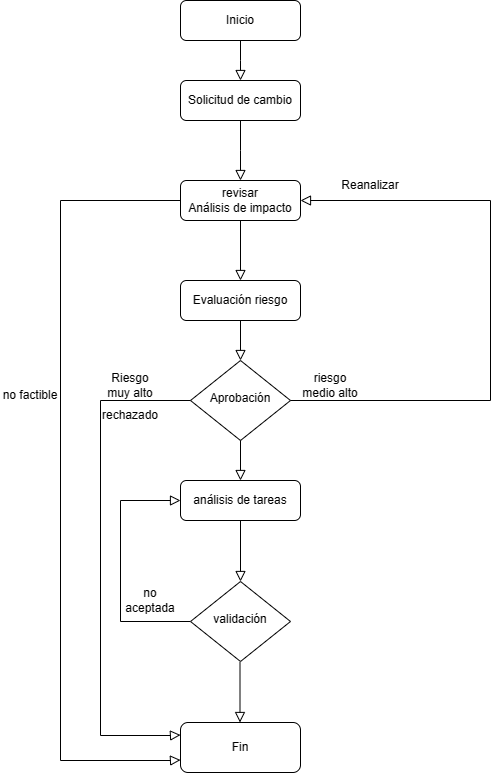

The diagram above was exported from draw.io. Its source (the exported page's mxGraphModel, read from the mxfile embedded in the PNG):
<mxGraphModel dx="2378" dy="1997" grid="1" gridSize="10" guides="1" tooltips="1" connect="1" arrows="1" fold="1" page="1" pageScale="1" pageWidth="827" pageHeight="1169" math="0" shadow="0">
  <root>
    <mxCell id="WIyWlLk6GJQsqaUBKTNV-0" />
    <mxCell id="WIyWlLk6GJQsqaUBKTNV-1" parent="WIyWlLk6GJQsqaUBKTNV-0" />
    <mxCell id="WIyWlLk6GJQsqaUBKTNV-3" value="revisar&lt;br&gt;Análisis de impacto" style="rounded=1;whiteSpace=wrap;html=1;fontSize=12;glass=0;strokeWidth=1;shadow=0;" parent="WIyWlLk6GJQsqaUBKTNV-1" vertex="1">
      <mxGeometry x="160" y="80" width="120" height="40" as="geometry" />
    </mxCell>
    <mxCell id="WIyWlLk6GJQsqaUBKTNV-6" value="Aprobación" style="rhombus;whiteSpace=wrap;html=1;shadow=0;fontFamily=Helvetica;fontSize=12;align=center;strokeWidth=1;spacing=6;spacingTop=-4;" parent="WIyWlLk6GJQsqaUBKTNV-1" vertex="1">
      <mxGeometry x="170" y="260" width="100" height="80" as="geometry" />
    </mxCell>
    <mxCell id="WIyWlLk6GJQsqaUBKTNV-12" value="Evaluación riesgo" style="rounded=1;whiteSpace=wrap;html=1;fontSize=12;glass=0;strokeWidth=1;shadow=0;" parent="WIyWlLk6GJQsqaUBKTNV-1" vertex="1">
      <mxGeometry x="160" y="180" width="120" height="40" as="geometry" />
    </mxCell>
    <mxCell id="ILoQsft_x5X6zVw3v5Rq-0" value="Solicitud de cambio" style="rounded=1;whiteSpace=wrap;html=1;fontSize=12;glass=0;strokeWidth=1;shadow=0;" parent="WIyWlLk6GJQsqaUBKTNV-1" vertex="1">
      <mxGeometry x="160" y="-20" width="120" height="40" as="geometry" />
    </mxCell>
    <mxCell id="ILoQsft_x5X6zVw3v5Rq-1" value="" style="rounded=0;html=1;jettySize=auto;orthogonalLoop=1;fontSize=11;endArrow=block;endFill=0;endSize=8;strokeWidth=1;shadow=0;labelBackgroundColor=none;edgeStyle=orthogonalEdgeStyle;exitX=0.5;exitY=1;exitDx=0;exitDy=0;" parent="WIyWlLk6GJQsqaUBKTNV-1" source="ILoQsft_x5X6zVw3v5Rq-0" edge="1">
      <mxGeometry relative="1" as="geometry">
        <mxPoint x="230" y="130" as="sourcePoint" />
        <mxPoint x="220" y="80" as="targetPoint" />
      </mxGeometry>
    </mxCell>
    <mxCell id="ILoQsft_x5X6zVw3v5Rq-3" value="Inicio" style="rounded=1;whiteSpace=wrap;html=1;fontSize=12;glass=0;strokeWidth=1;shadow=0;" parent="WIyWlLk6GJQsqaUBKTNV-1" vertex="1">
      <mxGeometry x="160" y="-100" width="120" height="40" as="geometry" />
    </mxCell>
    <mxCell id="ILoQsft_x5X6zVw3v5Rq-6" value="" style="rounded=0;html=1;jettySize=auto;orthogonalLoop=1;fontSize=11;endArrow=block;endFill=0;endSize=8;strokeWidth=1;shadow=0;labelBackgroundColor=none;edgeStyle=orthogonalEdgeStyle;exitX=0.5;exitY=1;exitDx=0;exitDy=0;" parent="WIyWlLk6GJQsqaUBKTNV-1" source="ILoQsft_x5X6zVw3v5Rq-3" edge="1">
      <mxGeometry relative="1" as="geometry">
        <mxPoint x="240" y="40" as="sourcePoint" />
        <mxPoint x="220" y="-20" as="targetPoint" />
      </mxGeometry>
    </mxCell>
    <mxCell id="ILoQsft_x5X6zVw3v5Rq-9" value="Fin" style="rounded=1;whiteSpace=wrap;html=1;fontSize=12;glass=0;strokeWidth=1;shadow=0;" parent="WIyWlLk6GJQsqaUBKTNV-1" vertex="1">
      <mxGeometry x="160" y="622" width="120" height="50" as="geometry" />
    </mxCell>
    <mxCell id="ILoQsft_x5X6zVw3v5Rq-16" value="" style="rounded=0;html=1;jettySize=auto;orthogonalLoop=1;fontSize=11;endArrow=block;endFill=0;endSize=8;strokeWidth=1;shadow=0;labelBackgroundColor=none;edgeStyle=orthogonalEdgeStyle;exitX=0;exitY=0.5;exitDx=0;exitDy=0;entryX=0;entryY=0.75;entryDx=0;entryDy=0;" parent="WIyWlLk6GJQsqaUBKTNV-1" target="ILoQsft_x5X6zVw3v5Rq-9" edge="1">
      <mxGeometry relative="1" as="geometry">
        <mxPoint x="160" y="100" as="sourcePoint" />
        <mxPoint x="160" y="600" as="targetPoint" />
        <Array as="points">
          <mxPoint x="40" y="100" />
          <mxPoint x="40" y="660" />
          <mxPoint x="150" y="660" />
        </Array>
      </mxGeometry>
    </mxCell>
    <mxCell id="ILoQsft_x5X6zVw3v5Rq-17" value="no factible" style="text;html=1;strokeColor=none;fillColor=none;align=center;verticalAlign=middle;whiteSpace=wrap;rounded=0;" parent="WIyWlLk6GJQsqaUBKTNV-1" vertex="1">
      <mxGeometry x="-20" y="280" width="60" height="30" as="geometry" />
    </mxCell>
    <mxCell id="ILoQsft_x5X6zVw3v5Rq-25" value="análisis de tareas" style="rounded=1;whiteSpace=wrap;html=1;fontSize=12;glass=0;strokeWidth=1;shadow=0;" parent="WIyWlLk6GJQsqaUBKTNV-1" vertex="1">
      <mxGeometry x="160" y="380" width="120" height="40" as="geometry" />
    </mxCell>
    <mxCell id="ILoQsft_x5X6zVw3v5Rq-26" value="" style="rounded=0;html=1;jettySize=auto;orthogonalLoop=1;fontSize=11;endArrow=block;endFill=0;endSize=8;strokeWidth=1;shadow=0;labelBackgroundColor=none;edgeStyle=orthogonalEdgeStyle;exitX=0.5;exitY=1;exitDx=0;exitDy=0;entryX=0.5;entryY=0;entryDx=0;entryDy=0;" parent="WIyWlLk6GJQsqaUBKTNV-1" source="WIyWlLk6GJQsqaUBKTNV-3" target="WIyWlLk6GJQsqaUBKTNV-12" edge="1">
      <mxGeometry relative="1" as="geometry">
        <mxPoint x="360" y="130" as="sourcePoint" />
        <mxPoint x="360" y="190" as="targetPoint" />
        <Array as="points" />
      </mxGeometry>
    </mxCell>
    <mxCell id="ILoQsft_x5X6zVw3v5Rq-27" value="" style="rounded=0;html=1;jettySize=auto;orthogonalLoop=1;fontSize=11;endArrow=block;endFill=0;endSize=8;strokeWidth=1;shadow=0;labelBackgroundColor=none;edgeStyle=orthogonalEdgeStyle;exitX=0.5;exitY=1;exitDx=0;exitDy=0;entryX=0.5;entryY=0;entryDx=0;entryDy=0;" parent="WIyWlLk6GJQsqaUBKTNV-1" source="WIyWlLk6GJQsqaUBKTNV-12" target="WIyWlLk6GJQsqaUBKTNV-6" edge="1">
      <mxGeometry relative="1" as="geometry">
        <mxPoint x="300" y="260" as="sourcePoint" />
        <mxPoint x="300" y="320" as="targetPoint" />
        <Array as="points" />
      </mxGeometry>
    </mxCell>
    <mxCell id="ILoQsft_x5X6zVw3v5Rq-28" value="" style="rounded=0;html=1;jettySize=auto;orthogonalLoop=1;fontSize=11;endArrow=block;endFill=0;endSize=8;strokeWidth=1;shadow=0;labelBackgroundColor=none;edgeStyle=orthogonalEdgeStyle;exitX=1;exitY=0.5;exitDx=0;exitDy=0;entryX=1;entryY=0.5;entryDx=0;entryDy=0;" parent="WIyWlLk6GJQsqaUBKTNV-1" source="WIyWlLk6GJQsqaUBKTNV-6" target="WIyWlLk6GJQsqaUBKTNV-3" edge="1">
      <mxGeometry relative="1" as="geometry">
        <mxPoint x="330" y="300" as="sourcePoint" />
        <mxPoint x="300" y="100" as="targetPoint" />
        <Array as="points">
          <mxPoint x="470" y="300" />
          <mxPoint x="470" y="100" />
        </Array>
      </mxGeometry>
    </mxCell>
    <mxCell id="ILoQsft_x5X6zVw3v5Rq-29" value="Reanalizar" style="text;html=1;strokeColor=none;fillColor=none;align=center;verticalAlign=middle;whiteSpace=wrap;rounded=0;" parent="WIyWlLk6GJQsqaUBKTNV-1" vertex="1">
      <mxGeometry x="320" y="70" width="60" height="30" as="geometry" />
    </mxCell>
    <mxCell id="ILoQsft_x5X6zVw3v5Rq-35" value="" style="rounded=0;html=1;jettySize=auto;orthogonalLoop=1;fontSize=11;endArrow=block;endFill=0;endSize=8;strokeWidth=1;shadow=0;labelBackgroundColor=none;edgeStyle=orthogonalEdgeStyle;exitX=0.5;exitY=1;exitDx=0;exitDy=0;entryX=0.5;entryY=0;entryDx=0;entryDy=0;" parent="WIyWlLk6GJQsqaUBKTNV-1" source="WIyWlLk6GJQsqaUBKTNV-6" target="ILoQsft_x5X6zVw3v5Rq-25" edge="1">
      <mxGeometry relative="1" as="geometry">
        <mxPoint x="219.5" y="340" as="sourcePoint" />
        <mxPoint x="219.5" y="380" as="targetPoint" />
        <Array as="points" />
      </mxGeometry>
    </mxCell>
    <mxCell id="ILoQsft_x5X6zVw3v5Rq-37" value="" style="rounded=0;html=1;jettySize=auto;orthogonalLoop=1;fontSize=11;endArrow=block;endFill=0;endSize=8;strokeWidth=1;shadow=0;labelBackgroundColor=none;edgeStyle=orthogonalEdgeStyle;exitX=0.5;exitY=1;exitDx=0;exitDy=0;entryX=0.5;entryY=0;entryDx=0;entryDy=0;" parent="WIyWlLk6GJQsqaUBKTNV-1" source="ILoQsft_x5X6zVw3v5Rq-25" target="ILoQsft_x5X6zVw3v5Rq-46" edge="1">
      <mxGeometry relative="1" as="geometry">
        <mxPoint x="219.5" y="430" as="sourcePoint" />
        <mxPoint x="220" y="460" as="targetPoint" />
        <Array as="points" />
      </mxGeometry>
    </mxCell>
    <mxCell id="ILoQsft_x5X6zVw3v5Rq-39" value="" style="rounded=0;html=1;jettySize=auto;orthogonalLoop=1;fontSize=11;endArrow=block;endFill=0;endSize=8;strokeWidth=1;shadow=0;labelBackgroundColor=none;edgeStyle=orthogonalEdgeStyle;exitX=0;exitY=0.5;exitDx=0;exitDy=0;entryX=0;entryY=0.25;entryDx=0;entryDy=0;" parent="WIyWlLk6GJQsqaUBKTNV-1" source="WIyWlLk6GJQsqaUBKTNV-6" target="ILoQsft_x5X6zVw3v5Rq-9" edge="1">
      <mxGeometry relative="1" as="geometry">
        <mxPoint x="170" y="110" as="sourcePoint" />
        <mxPoint x="170" y="590" as="targetPoint" />
        <Array as="points">
          <mxPoint x="80" y="300" />
          <mxPoint x="80" y="635" />
          <mxPoint x="150" y="635" />
        </Array>
      </mxGeometry>
    </mxCell>
    <mxCell id="ILoQsft_x5X6zVw3v5Rq-40" value="rechazado" style="text;html=1;strokeColor=none;fillColor=none;align=center;verticalAlign=middle;whiteSpace=wrap;rounded=0;" parent="WIyWlLk6GJQsqaUBKTNV-1" vertex="1">
      <mxGeometry x="80" y="300" width="60" height="30" as="geometry" />
    </mxCell>
    <mxCell id="ILoQsft_x5X6zVw3v5Rq-44" value="" style="rounded=0;html=1;jettySize=auto;orthogonalLoop=1;fontSize=11;endArrow=block;endFill=0;endSize=8;strokeWidth=1;shadow=0;labelBackgroundColor=none;edgeStyle=orthogonalEdgeStyle;exitX=0;exitY=0.5;exitDx=0;exitDy=0;" parent="WIyWlLk6GJQsqaUBKTNV-1" source="ILoQsft_x5X6zVw3v5Rq-46" edge="1">
      <mxGeometry relative="1" as="geometry">
        <mxPoint x="160" y="590" as="sourcePoint" />
        <mxPoint x="160" y="400" as="targetPoint" />
        <Array as="points">
          <mxPoint x="100" y="521" />
          <mxPoint x="100" y="400" />
        </Array>
      </mxGeometry>
    </mxCell>
    <mxCell id="ILoQsft_x5X6zVw3v5Rq-45" value="no aceptada" style="text;html=1;strokeColor=none;fillColor=none;align=center;verticalAlign=middle;whiteSpace=wrap;rounded=0;" parent="WIyWlLk6GJQsqaUBKTNV-1" vertex="1">
      <mxGeometry x="100" y="485" width="60" height="30" as="geometry" />
    </mxCell>
    <mxCell id="ILoQsft_x5X6zVw3v5Rq-46" value="validación" style="rhombus;whiteSpace=wrap;html=1;shadow=0;fontFamily=Helvetica;fontSize=12;align=center;strokeWidth=1;spacing=6;spacingTop=-4;" parent="WIyWlLk6GJQsqaUBKTNV-1" vertex="1">
      <mxGeometry x="170" y="481" width="100" height="80" as="geometry" />
    </mxCell>
    <mxCell id="ILoQsft_x5X6zVw3v5Rq-48" value="" style="rounded=0;html=1;jettySize=auto;orthogonalLoop=1;fontSize=11;endArrow=block;endFill=0;endSize=8;strokeWidth=1;shadow=0;labelBackgroundColor=none;edgeStyle=orthogonalEdgeStyle;exitX=0.5;exitY=1;exitDx=0;exitDy=0;entryX=0.5;entryY=0;entryDx=0;entryDy=0;" parent="WIyWlLk6GJQsqaUBKTNV-1" edge="1">
      <mxGeometry relative="1" as="geometry">
        <mxPoint x="219.5" y="562" as="sourcePoint" />
        <mxPoint x="219.5" y="622" as="targetPoint" />
        <Array as="points">
          <mxPoint x="219.5" y="622" />
        </Array>
      </mxGeometry>
    </mxCell>
    <mxCell id="XCiv8ez1jsHoOd0J-VNk-0" value="Riesgo muy alto" style="text;html=1;strokeColor=none;fillColor=none;align=center;verticalAlign=middle;whiteSpace=wrap;rounded=0;" parent="WIyWlLk6GJQsqaUBKTNV-1" vertex="1">
      <mxGeometry x="80" y="270" width="60" height="30" as="geometry" />
    </mxCell>
    <mxCell id="XCiv8ez1jsHoOd0J-VNk-1" value="riesgo medio alto" style="text;html=1;strokeColor=none;fillColor=none;align=center;verticalAlign=middle;whiteSpace=wrap;rounded=0;" parent="WIyWlLk6GJQsqaUBKTNV-1" vertex="1">
      <mxGeometry x="280" y="270" width="60" height="30" as="geometry" />
    </mxCell>
  </root>
</mxGraphModel>